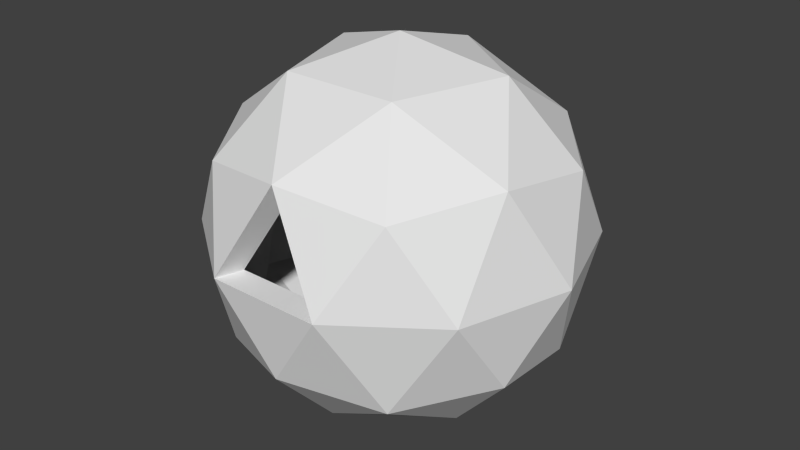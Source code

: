 # Source: circle-puzzle.blend  (saved by Blender 2.61.0; exported with 4.5.12 LTS)
import bpy
from mathutils import Matrix  # noqa: F401  (used for matrix-valued properties, if any)

bpy.ops.wm.read_factory_settings(use_empty=True)
scene = bpy.context.scene
scene.name = 'Scene'

# ---- collections
col_collection_1 = bpy.data.collections.new('Collection 1'); scene.collection.children.link(col_collection_1)

# ---- world
world_world = bpy.data.worlds.new('World'); scene.world = world_world
world_world.color = (0.05088, 0.05088, 0.05088)
world_world.use_sun_shadow = False
world_world.sun_shadow_jitter_overblur = 0.0
world_world.cycles.sampling_method = 'MANUAL'
world_world.cycles.sample_map_resolution = 256

# ---- meshes
me_icosphere = bpy.data.meshes.new('Icosphere')
me_icosphere.from_pydata([(5.937e-10, -9.16e-10, -1.0), (0.8505, -0.2768, -0.4472), (-0.0004177, -0.8944, -0.4472), (-0.8508, -0.276, -0.4472), (-0.5254, 0.7238, -0.4472), (0.5261, 0.7233, -0.4472), (0.5254, -0.7238, 0.4472), (-0.5261, -0.7233, 0.4472), (-0.8505, 0.2768, 0.4472), (0.0004177, 0.8944, 0.4472), (0.8508, 0.276, 0.4472), (5.937e-10, -9.16e-10, 1.0), (-0.0002455, -0.5257, -0.8507), (0.4999, -0.1627, -0.8507), (0.4997, -0.6884, -0.5257), (0.3092, 0.4252, -0.8507), (0.8091, 0.2625, -0.5257), (-0.5001, -0.1622, -0.8507), (-0.5003, -0.688, -0.5257), (-0.3088, 0.4255, -0.8507), (-0.8089, 0.2632, -0.5257), (0.0004063, 0.8506, -0.5257), (0.8093, 0.5874, 0.0), (1.0, -0.0004674, 0.0), (0.8087, -0.5882, 0.0), (0.3086, -0.9512, 0.0), (-0.3095, -0.9509, 0.0), (-0.8093, -0.5874, 0.0), (-1.0, 0.0004674, 0.0), (-0.8087, 0.5882, 0.0), (-0.3086, 0.9512, 0.0), (0.3095, 0.9509, 0.0), (0.8089, -0.2632, 0.5257), (-0.0004063, -0.8506, 0.5257), (-0.8091, -0.2625, 0.5257), (-0.4997, 0.6884, 0.5257), (0.5003, 0.688, 0.5257), (0.5001, 0.1622, 0.8507), (0.3088, -0.4255, 0.8507), (-0.3092, -0.4252, 0.8507), (-0.4999, 0.1627, 0.8507), (0.0002455, 0.5257, 0.8507), (0.2624, -0.8088, -1.387e-09), (-0.0003455, -0.7233, 0.447), (-0.2631, -0.8085, -1.387e-09), (0.0002088, 0.447, 0.7233), (0.4254, 0.5849, 0.447), (0.0003552, 0.7605, 0.3802), (1.054e-09, -1.684e-10, 0.8503), (0.4252, 0.1379, 0.7233), (0.7234, 0.2347, 0.3802), (-0.4251, 0.1383, 0.7233), (-0.4249, 0.5853, 0.447), (-0.7231, 0.2353, 0.3802), (-0.2629, -0.3615, 0.7233), (-0.688, -0.2232, 0.447), (-0.4473, -0.615, 0.3802), (0.2626, -0.3618, 0.7233), (0.4467, -0.6155, 0.3802), (0.6878, -0.2238, 0.447), (0.2631, 0.8085, -1.387e-09), (0.6881, 0.4994, -1.387e-09), (0.4473, 0.615, -0.3802), (-0.6876, 0.5001, -1.387e-09), (-0.2624, 0.8088, -1.387e-09), (-0.4467, 0.6155, -0.3802), (-0.6881, -0.4994, -1.387e-09), (-0.8503, 0.0003974, -1.387e-09), (-0.7234, -0.2347, -0.3802), (-0.0003552, -0.7605, -0.3802), (0.8503, -0.0003974, -1.387e-09), (0.6876, -0.5001, -1.387e-09), (0.7231, -0.2353, -0.3802), (0.0003455, 0.7233, -0.447), (-0.6878, 0.2238, -0.447), (-0.4254, -0.5849, -0.447), (0.4249, -0.5853, -0.447), (0.688, 0.2232, -0.447), (0.2629, 0.3615, -0.7233), (1.054e-09, -1.684e-10, -0.8503), (-0.2626, 0.3618, -0.7233), (-0.4252, -0.1379, -0.7233), (-0.0002088, -0.447, -0.7233), (0.4251, -0.1383, -0.7233)], [], [(14, 2, 12), (12, 13, 14), (1, 14, 13), (12, 0, 13), (16, 1, 13), (13, 15, 16), (5, 16, 15), (13, 0, 15), (18, 3, 17), (17, 12, 18), (2, 18, 12), (17, 0, 12), (20, 4, 19), (19, 17, 20), (3, 20, 17), (19, 0, 17), (21, 5, 15), (15, 19, 21), (4, 21, 19), (15, 0, 19), (23, 1, 16), (16, 22, 23), (10, 23, 22), (22, 16, 5), (25, 2, 14), (14, 24, 25), (6, 25, 24), (24, 14, 1), (27, 3, 18), (18, 26, 27), (7, 27, 26), (26, 18, 2), (29, 4, 20), (20, 28, 29), (8, 29, 28), (28, 20, 3), (31, 5, 21), (21, 30, 31), (30, 21, 4), (32, 6, 24), (24, 23, 32), (10, 32, 23), (23, 24, 1), (33, 7, 26), (6, 33, 25), (25, 26, 2), (34, 8, 28), (28, 27, 34), (7, 34, 27), (27, 28, 3), (35, 9, 30), (30, 29, 35), (8, 35, 29), (29, 30, 4), (36, 10, 22), (22, 31, 36), (9, 36, 31), (31, 22, 5), (38, 6, 32), (32, 37, 38), (11, 38, 37), (37, 32, 10), (39, 7, 33), (33, 38, 39), (11, 39, 38), (38, 33, 6), (40, 8, 34), (34, 39, 40), (11, 40, 39), (39, 34, 7), (41, 9, 35), (35, 40, 41), (11, 41, 40), (40, 35, 8), (37, 10, 36), (36, 41, 37), (11, 37, 41), (41, 36, 9), (25, 33, 43, 42), (26, 25, 42, 44), (33, 26, 44, 43), (45, 47, 46), (48, 45, 49), (46, 49, 45), (49, 46, 50), (51, 53, 52), (48, 51, 45), (52, 45, 51), (45, 52, 47), (54, 56, 55), (48, 54, 51), (55, 51, 54), (51, 55, 53), (57, 58, 43), (48, 57, 54), (43, 54, 57), (54, 43, 56), (49, 50, 59), (48, 49, 57), (59, 57, 49), (57, 59, 58), (60, 62, 61), (47, 60, 46), (61, 46, 60), (46, 61, 50), (63, 65, 64), (53, 63, 52), (64, 52, 63), (52, 64, 47), (66, 68, 67), (56, 66, 55), (67, 55, 66), (55, 67, 53), (42, 69, 44), (58, 42, 43), (43, 44, 56), (70, 72, 71), (50, 70, 59), (71, 59, 70), (59, 71, 58), (64, 65, 73), (73, 60, 64), (60, 73, 62), (67, 68, 74), (53, 67, 63), (74, 63, 67), (63, 74, 65), (44, 69, 75), (56, 44, 66), (75, 66, 44), (66, 75, 68), (71, 72, 76), (58, 71, 42), (76, 42, 71), (42, 76, 69), (61, 62, 77), (50, 61, 70), (77, 70, 61), (70, 77, 72), (78, 80, 79), (65, 80, 73), (78, 73, 80), (73, 78, 62), (80, 81, 79), (68, 81, 74), (80, 74, 81), (74, 80, 65), (81, 82, 79), (69, 82, 75), (81, 75, 82), (75, 81, 68), (83, 78, 79), (62, 78, 77), (83, 77, 78), (77, 83, 72), (82, 83, 79), (72, 83, 76), (82, 76, 83), (76, 82, 69), (9, 31, 60, 47), (9, 47, 64, 30), (30, 64, 60, 31)])
me_icosphere.use_remesh_preserve_volume = False
me_icosphere.use_remesh_preserve_attributes = False
me_icosphere.use_mirror_vertex_groups = False
me_icosphere.update()

# ---- objects
ob_icosphere = bpy.data.objects.new('Icosphere', me_icosphere)

# ---- transforms, parenting, visibility, modifiers, constraints
ob_icosphere.location = (0.0, 0.0, 0.0)
ob_icosphere.lineart.crease_threshold = 0.0

# ---- collection membership
col_collection_1.objects.link(ob_icosphere)

# ---- scene / render settings (as saved in the file)
scene.frame_start = 1; scene.frame_end = 250; scene.frame_set(1)
scene.render.engine = 'BLENDER_EEVEE_NEXT'
scene.render.image_settings.color_mode = 'RGB'
scene.render.image_settings.compression = 90
scene.render.resolution_percentage = 50
scene.render.dither_intensity = 0.0
scene.render.bake_margin = 2
scene.render.bake_bias = 0.0
scene.cycles.use_denoising = False
scene.cycles.samples = 10
scene.cycles.sampling_pattern = 'TABULATED_SOBOL'
scene.cycles.light_sampling_threshold = 0.0
scene.cycles.use_adaptive_sampling = False
scene.cycles.use_light_tree = False
scene.cycles.blur_glossy = 0.0
scene.cycles.volume_bounces = 1
scene.cycles.pixel_filter_type = 'GAUSSIAN'
scene.cycles.sample_clamp_indirect = 0.0
scene.view_settings.view_transform = 'Standard'
bpy.context.view_layer.update()

# ---- added for rendering (the .blend has no active camera and no usable light): camera, sun
cam_auto = bpy.data.cameras.new('AutoCamera')
cam_auto.lens = 50.0
cam_auto.sensor_width = 36.0
cam_auto.clip_end = 1000.0
ob_auto_camera = bpy.data.objects.new('AutoCamera', cam_auto)
scene.collection.objects.link(ob_auto_camera)
ob_auto_camera.location = (3.1538, -3.78456, 2.52304)
ob_auto_camera.rotation_euler = (1.09748, -7.21219e-08, 0.694738)
scene.camera = ob_auto_camera
light_auto_sun = bpy.data.lights.new('AutoSun', 'SUN')
light_auto_sun.energy = 3.0
light_auto_sun.angle = 0.0523599
ob_auto_sun = bpy.data.objects.new('AutoSun', light_auto_sun)
scene.collection.objects.link(ob_auto_sun)
ob_auto_sun.rotation_euler = (0.872665, 0.174533, 0.523599)
bpy.context.view_layer.update()
